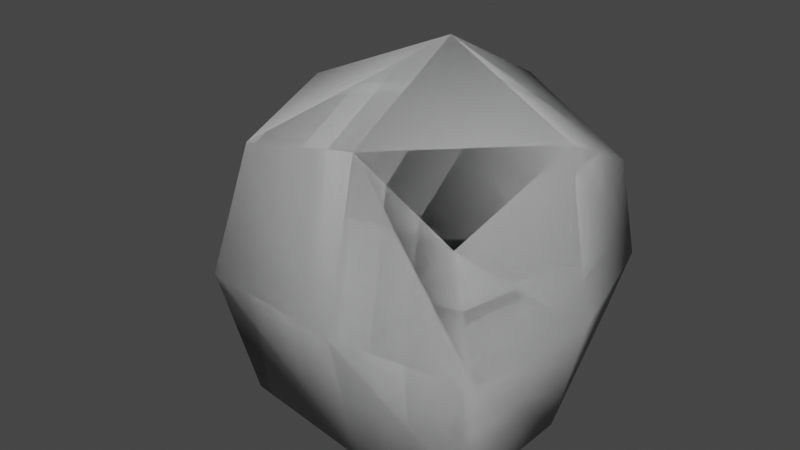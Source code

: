 # Source: Subrock_01.blend  (saved by Blender 3.6.13; exported with 4.5.12 LTS)
import bpy
from mathutils import Matrix  # noqa: F401  (used for matrix-valued properties, if any)

bpy.ops.wm.read_factory_settings(use_empty=True)
scene = bpy.context.scene
scene.name = 'Scene'

# ---- collections
col_collection = bpy.data.collections.new('Collection'); scene.collection.children.link(col_collection)

# ---- images (referenced by path relative to the original .blend; pixels are not part of the script)
import os
ASSET_DIR = os.environ.get("B2B_ASSET_DIR", "")  # directory of the original .blend (textures are referenced by path, not embedded)
HERE = os.path.dirname(os.path.abspath(__file__))  # packed textures are extracted next to this script under _unpacked/

def load_image(name, relpath, width, height, colorspace="sRGB"):
    """Load a texture the original file referenced (path relative to the .blend, or extracted next to this script)."""
    p = next((c for c in (os.path.join(HERE, relpath), os.path.join(ASSET_DIR, relpath)) if relpath and os.path.exists(c)), "")
    if p:
        img = bpy.data.images.load(p, check_existing=True)
        img.name = name
    else:  # same state as the original file: an image datablock whose file is absent (Cycles renders it pink)
        img = bpy.data.images.new(name, width, height)
        img.source = "FILE"
        img.filepath = "//" + (relpath or name)
    img.colorspace_settings.name = colorspace
    return img
img_subrock_01_gradient = load_image('Subrock_01_gradient', '_unpacked/Subrock_01_gradient.f569d4e8.png', 256, 256, 'sRGB')

# ---- materials (node trees are filled in below, after node groups)
mat_mat_01 = bpy.data.materials.new('Mat_01')
mat_mat_01.use_transparent_shadow = False
mat_material = bpy.data.materials.new('Material')
mat_material.alpha_threshold = 0.0
mat_material.use_transparent_shadow = False
mat_material.roughness = 0.5
mat_material.line_color = (0.0, 0.0, 0.0, 1.0)

# ---- material node trees
mat_mat_01.use_nodes = True; mat_mat_01.node_tree.nodes.clear()
_N = mat_mat_01.node_tree.nodes; _L = mat_mat_01.node_tree.links
n0 = _N.new('ShaderNodeOutputMaterial'); n0.name = 'Material Output'; n0.location = (438, 298)
n1 = _N.new('ShaderNodeBsdfPrincipled'); n1.name = 'Principled BSDF'; n1.location = (-103, 300)
n1.distribution = 'GGX'
n1.subsurface_method = 'RANDOM_WALK_SKIN'
n1.inputs[2].default_value = 0.0
n1.inputs[3].default_value = 1.45
n1.inputs[13].default_value = 0.0
n1.inputs[27].default_value = (0.0, 0.0, 0.0, 1.0)
n1.inputs[28].default_value = 1.0
n2 = _N.new('ShaderNodeTexImage'); n2.name = 'Image Texture'; n2.location = (-905, 267)
n2.image = img_subrock_01_gradient
n3 = _N.new('ShaderNodeMix'); n3.name = 'Mix.001'; n3.location = (-566, 441)
n3.data_type = 'RGBA'
n3.blend_type = 'MULTIPLY'
n3.inputs[0].default_value = 1.0
n3.inputs[6].default_value = (0.01007, 0.04605, 0.07036, 1.0)
_L.new(n3.outputs[2], n1.inputs[0])
_L.new(n1.outputs[0], n0.inputs[0])
_L.new(n2.outputs[0], n3.inputs[7])
n0.is_active_output = True
mat_material.use_nodes = True; mat_material.node_tree.nodes.clear()
_N = mat_material.node_tree.nodes; _L = mat_material.node_tree.links
n0 = _N.new('ShaderNodeOutputMaterial'); n0.name = 'Material Output'; n0.location = (300, 300)
n1 = _N.new('ShaderNodeBsdfPrincipled'); n1.name = 'Principled BSDF'; n1.location = (10, 300)
n1.distribution = 'GGX'
n1.subsurface_method = 'RANDOM_WALK_SKIN'
n1.inputs[3].default_value = 1.45
n1.inputs[27].default_value = (0.0, 0.0, 0.0, 1.0)
n1.inputs[28].default_value = 1.0
_L.new(n1.outputs[0], n0.inputs[0])
n0.is_active_output = True

# ---- world
world_world = bpy.data.worlds.new('World'); scene.world = world_world
world_world.use_nodes = True; world_world.node_tree.nodes.clear()
_N = world_world.node_tree.nodes; _L = world_world.node_tree.links
n0 = _N.new('ShaderNodeOutputWorld'); n0.name = 'World Output'; n0.location = (300, 300)
n1 = _N.new('ShaderNodeBackground'); n1.name = 'Background'; n1.location = (10, 300)
n1.inputs[0].default_value = (0.05088, 0.05088, 0.05088, 1.0)
_L.new(n1.outputs[0], n0.inputs[0])
n0.is_active_output = True
world_world.color = (0.05088, 0.05088, 0.05088)
world_world.use_sun_shadow = False
world_world.sun_shadow_jitter_overblur = 0.0

# ---- meshes
me_cube = bpy.data.meshes.new('Cube')
me_cube.from_pydata([(1.815, 1.815, 1.989), (1.815, 1.815, -0.3929), (1.492, -1.815, 1.889), (1.815, -1.815, -1.815), (-2.217, 1.815, 2.361), (-2.267, 1.815, -1.858), (-2.217, -1.815, 2.361), (-2.267, -1.815, -1.858), (-2.78, 0.0, -2.081), (-0.07761, 2.008, -1.602), (2.008, 2.008, 0.4599), (-2.923, -2.008, 0.04791), (2.008, -2.008, 0.1347), (-2.923, 2.008, 0.04791), (-0.0008184, -2.008, 2.879), (2.008, 0.0, 2.879), (-0.02659, -2.008, -2.011), (-2.531, 0.0, 2.829), (-0.0008184, 2.008, 2.879), (2.008, 0.0, -1.595), (-0.1413, 2.444, 0.2189), (2.444, 0.0, 0.2323), (-0.09072, 0.0, -2.431), (-4.234, 0.0, 0.06131), (-0.1413, -2.444, 0.2177), (0.0, 0.0, 3.949)], [], [(25, 17, 6, 14), (24, 14, 6, 11), (23, 17, 4, 13), (22, 19, 3, 16), (21, 15, 2, 12), (20, 18, 0, 10), (9, 20, 10, 1), (5, 13, 20, 9), (13, 4, 18, 20), (19, 21, 12, 3), (1, 10, 21, 19), (10, 0, 15, 21), (8, 22, 16, 7), (5, 9, 22, 8), (9, 1, 19, 22), (8, 23, 13, 5), (7, 11, 23, 8), (11, 6, 17, 23), (16, 24, 11, 7), (3, 12, 24, 16), (12, 2, 14, 24), (15, 25, 14, 2), (0, 18, 25, 15), (18, 4, 17, 25)])
me_cube.polygons.foreach_set('use_smooth', [True] * 24)
_uv = me_cube.uv_layers.new(name='UVMap')
_uv.uv.foreach_set('vector', [0.1165, 0.113, 0.1113, 0.3226, 2.623e-08, 0.3067, 0.002713, 0.1351, 0.4821, 0.2827, 0.4843, 0.0806, 0.6489, 0.1313, 0.6909, 0.31, 0.1593, 0.5184, 0.1113, 0.3226, 0.2549, 0.3195, 0.3181, 0.4331, 0.1592, 0.685, 0.148, 0.5184, 0.2871, 0.5301, 0.3062, 0.6699, 0.8442, 0.1991, 0.8199, 1.735e-08, 0.9659, 0.05822, 0.9965, 0.1882, 0.5159, 0.6162, 0.3181, 0.5801, 0.4021, 0.451, 0.5185, 0.451, 0.6548, 0.6269, 0.5159, 0.6162, 0.5185, 0.451, 0.5815, 0.4728, 0.6548, 0.7935, 0.5048, 0.826, 0.5159, 0.6162, 0.6548, 0.6269, 0.5048, 0.826, 0.3376, 0.7511, 0.3181, 0.5801, 0.5159, 0.6162, 0.8612, 0.337, 0.8442, 0.1991, 0.9965, 0.1882, 1.0, 0.337, 0.7134, 0.2634, 0.6909, 0.2008, 0.8442, 0.1991, 0.8612, 0.337, 0.6909, 0.2008, 0.6914, 0.08397, 0.8199, 1.735e-08, 0.8442, 0.1991, 0.1597, 0.8831, 0.1592, 0.685, 0.3062, 0.6699, 0.2934, 0.837, 0.0202, 0.8473, -5.485e-09, 0.6808, 0.1592, 0.685, 0.1597, 0.8831, -5.485e-09, 0.6808, -1.218e-08, 0.5251, 0.148, 0.5184, 0.1592, 0.685, 0.7951, 0.7788, 0.8462, 0.5898, 0.9367, 0.6602, 0.9002, 0.8066, 0.6548, 0.7506, 0.6652, 0.5983, 0.8462, 0.5898, 0.7951, 0.7788, 0.6652, 0.5983, 0.6548, 0.4642, 0.7886, 0.451, 0.8462, 0.5898, 0.4611, 0.451, 0.4821, 0.2827, 0.6909, 0.31, 0.631, 0.451, 0.3223, 0.4267, 0.3181, 0.278, 0.4821, 0.2827, 0.4611, 0.451, 0.3181, 0.278, 0.3658, 0.1479, 0.4843, 0.0806, 0.4821, 0.2827, 0.3281, 0.07066, 0.4856, 1.882e-08, 0.4843, 0.0806, 0.3658, 0.1479, 0.3181, 0.04431, 0.2848, 0.1493, 0.1165, 0.113, 0.1705, 3.16e-08, 0.2848, 0.1493, 0.2549, 0.3195, 0.1113, 0.3226, 0.1165, 0.113])
me_cube.materials.append(mat_mat_01)
me_cube.use_mirror_vertex_groups = False
me_cube.use_paint_bone_selection = False
me_cube.use_paint_mask = True
me_cube.update()
me_cube_001 = bpy.data.meshes.new('Cube.001')
me_cube_001.from_pydata([(1.815, 1.815, 1.989), (1.815, 1.815, -0.3929), (1.492, -1.815, 1.889), (1.815, -1.815, -1.815), (-2.217, 1.815, 2.361), (-2.267, 1.815, -1.858), (-2.217, -1.815, 2.361), (-2.267, -1.815, -1.858), (-2.78, 0.0, -2.081), (-0.07761, 2.008, -1.602), (2.008, 2.008, 0.4599), (-2.923, -2.008, 0.04791), (2.008, -2.008, 0.1347), (-2.923, 2.008, 0.04791), (-0.0008184, -2.008, 2.879), (2.008, 0.0, 2.879), (-0.02659, -2.008, -2.011), (-2.531, 0.0, 2.829), (-0.0008184, 2.008, 2.879), (2.008, 0.0, -1.595), (-0.1413, 2.444, 0.2189), (2.444, 0.0, 0.2323), (-0.09072, 0.0, -2.431), (-4.234, 0.0, 0.06131), (-0.1413, -2.444, 0.2177), (0.0, 0.0, 3.949)], [], [(25, 17, 6, 14), (24, 14, 6, 11), (23, 17, 4, 13), (22, 19, 3, 16), (21, 15, 2, 12), (20, 18, 0, 10), (9, 20, 10, 1), (5, 13, 20, 9), (13, 4, 18, 20), (19, 21, 12, 3), (1, 10, 21, 19), (10, 0, 15, 21), (8, 22, 16, 7), (5, 9, 22, 8), (9, 1, 19, 22), (8, 23, 13, 5), (7, 11, 23, 8), (11, 6, 17, 23), (16, 24, 11, 7), (3, 12, 24, 16), (12, 2, 14, 24), (15, 25, 14, 2), (0, 18, 25, 15), (18, 4, 17, 25)])
me_cube_001.polygons.foreach_set('use_smooth', [True] * 24)
_uv = me_cube_001.uv_layers.new(name='UVMap')
_uv.uv.foreach_set('vector', [0.1165, 0.113, 0.1113, 0.3226, 2.623e-08, 0.3067, 0.002713, 0.1351, 0.4821, 0.2827, 0.4843, 0.0806, 0.6489, 0.1313, 0.6909, 0.31, 0.1593, 0.5184, 0.1113, 0.3226, 0.2549, 0.3195, 0.3181, 0.4331, 0.1592, 0.685, 0.148, 0.5184, 0.2871, 0.5301, 0.3062, 0.6699, 0.8442, 0.1991, 0.8199, 1.735e-08, 0.9659, 0.05822, 0.9965, 0.1882, 0.5159, 0.6162, 0.3181, 0.5801, 0.4021, 0.451, 0.5185, 0.451, 0.6548, 0.6269, 0.5159, 0.6162, 0.5185, 0.451, 0.5815, 0.4728, 0.6548, 0.7935, 0.5048, 0.826, 0.5159, 0.6162, 0.6548, 0.6269, 0.5048, 0.826, 0.3376, 0.7511, 0.3181, 0.5801, 0.5159, 0.6162, 0.8612, 0.337, 0.8442, 0.1991, 0.9965, 0.1882, 1.0, 0.337, 0.7134, 0.2634, 0.6909, 0.2008, 0.8442, 0.1991, 0.8612, 0.337, 0.6909, 0.2008, 0.6914, 0.08397, 0.8199, 1.735e-08, 0.8442, 0.1991, 0.1597, 0.8831, 0.1592, 0.685, 0.3062, 0.6699, 0.2934, 0.837, 0.0202, 0.8473, -5.485e-09, 0.6808, 0.1592, 0.685, 0.1597, 0.8831, -5.485e-09, 0.6808, -1.218e-08, 0.5251, 0.148, 0.5184, 0.1592, 0.685, 0.7951, 0.7788, 0.8462, 0.5898, 0.9367, 0.6602, 0.9002, 0.8066, 0.6548, 0.7506, 0.6652, 0.5983, 0.8462, 0.5898, 0.7951, 0.7788, 0.6652, 0.5983, 0.6548, 0.4642, 0.7886, 0.451, 0.8462, 0.5898, 0.4611, 0.451, 0.4821, 0.2827, 0.6909, 0.31, 0.631, 0.451, 0.3223, 0.4267, 0.3181, 0.278, 0.4821, 0.2827, 0.4611, 0.451, 0.3181, 0.278, 0.3658, 0.1479, 0.4843, 0.0806, 0.4821, 0.2827, 0.3281, 0.07066, 0.4856, 1.882e-08, 0.4843, 0.0806, 0.3658, 0.1479, 0.3181, 0.04431, 0.2848, 0.1493, 0.1165, 0.113, 0.1705, 3.16e-08, 0.2848, 0.1493, 0.2549, 0.3195, 0.1113, 0.3226, 0.1165, 0.113])
me_cube_001.materials.append(mat_material)
me_cube_001.use_mirror_vertex_groups = False
me_cube_001.use_paint_bone_selection = False
me_cube_001.use_paint_mask = True
me_cube_001.update()

# ---- objects
ob_sub_rock_01 = bpy.data.objects.new('sub_rock_01', me_cube)
ob_sub_rock_01_light = bpy.data.objects.new('sub_rock_01_light', me_cube_001)

# ---- transforms, parenting, visibility, modifiers, constraints
ob_sub_rock_01.location = (0.0, 0.0, 0.0)
ob_sub_rock_01.lock_rotations_4d = False
ob_sub_rock_01.empty_display_type = 'ARROWS'
ob_sub_rock_01.lineart.crease_threshold = 0.0
ob_sub_rock_01_light.location = (0.0, 0.0, 0.0)
ob_sub_rock_01_light.lock_rotations_4d = False
ob_sub_rock_01_light.empty_display_type = 'ARROWS'
ob_sub_rock_01_light.lineart.crease_threshold = 0.0

# ---- collection membership
col_collection.objects.link(ob_sub_rock_01)
col_collection.objects.link(ob_sub_rock_01_light)

# ---- scene / render settings (as saved in the file)
scene.frame_start = 1; scene.frame_end = 250; scene.frame_set(1)
scene.render.engine = 'BLENDER_EEVEE_NEXT'
scene.cycles.sampling_pattern = 'TABULATED_SOBOL'
scene.cycles.use_light_tree = False
scene.view_settings.view_transform = 'Filmic'
bpy.context.view_layer.update()

# ---- added for rendering (the .blend has no active camera and no usable light): camera, sun
cam_auto = bpy.data.cameras.new('AutoCamera')
cam_auto.lens = 50.0
cam_auto.sensor_width = 36.0
cam_auto.clip_end = 1000.0
ob_auto_camera = bpy.data.objects.new('AutoCamera', cam_auto)
scene.collection.objects.link(ob_auto_camera)
ob_auto_camera.location = (8.77374, -11.6024, 8.49383)
ob_auto_camera.rotation_euler = (1.09748, -7.21219e-08, 0.694738)
scene.camera = ob_auto_camera
light_auto_sun = bpy.data.lights.new('AutoSun', 'SUN')
light_auto_sun.energy = 3.0
light_auto_sun.angle = 0.0523599
ob_auto_sun = bpy.data.objects.new('AutoSun', light_auto_sun)
scene.collection.objects.link(ob_auto_sun)
ob_auto_sun.rotation_euler = (0.872665, 0.174533, 0.523599)
bpy.context.view_layer.update()
